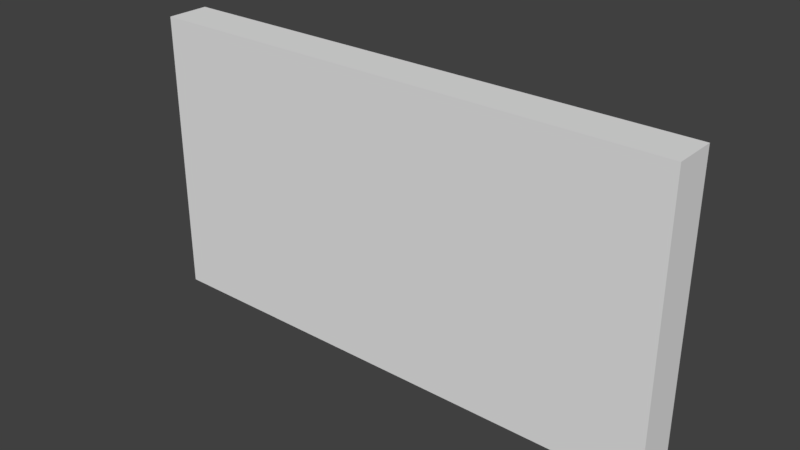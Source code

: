 # Source: HallWall_0.15x1.85x1.blend  (saved by Blender 2.79.0; exported with 4.5.12 LTS)
import bpy
from mathutils import Matrix  # noqa: F401  (used for matrix-valued properties, if any)

bpy.ops.wm.read_factory_settings(use_empty=True)
scene = bpy.context.scene
scene.name = 'Scene'

# ---- collections
col_collection_1 = bpy.data.collections.new('Collection 1'); scene.collection.children.link(col_collection_1)

# ---- materials (node trees are filled in below, after node groups)
mat_wallwhitewood = bpy.data.materials.new('WallWhiteWood')
mat_wallwhitewood.alpha_threshold = 0.0
mat_wallwhitewood.use_transparent_shadow = False
mat_wallwhitewood.roughness = 0.5
mat_wallwhitewood.specular_intensity = 0.0
mat_wallwhitewood.line_color = (0.0, 0.0, 0.0, 1.0)

# ---- material node trees

# ---- world
world_world = bpy.data.worlds.new('World'); scene.world = world_world
world_world.color = (0.05088, 0.05088, 0.05088)
world_world.use_sun_shadow = False
world_world.sun_shadow_jitter_overblur = 0.0
world_world.cycles.sampling_method = 'MANUAL'

# ---- meshes
me_hallwall_0_15x1_85x1 = bpy.data.meshes.new('HallWall_0.15x1.85x1')
me_hallwall_0_15x1_85x1.from_pydata([(1.85, 6.557e-09, 0.15), (-1.854e-07, 6.557e-09, 0.15), (0.0, 0.0, 0.0), (1.85, 2.438e-14, 5.577e-07), (1.85, 1.0, 0.15), (-7.814e-07, 1.0, 0.15), (1.788e-07, 1.0, -2.821e-07), (1.85, 1.0, 2.16e-07)], [], [(0, 1, 2, 3), (4, 7, 6, 5), (0, 4, 5, 1), (1, 5, 6, 2), (2, 6, 7, 3), (4, 0, 3, 7)])
_uv = me_hallwall_0_15x1_85x1.uv_layers.new(name='UVMap')
_uv.uv.foreach_set('vector', [0.0, 0.0, 0.0, 0.0, 0.0, 0.0, 0.0, 0.0, 0.0, 0.0, 0.0, 0.0, 0.0, 0.0, 0.0, 0.0, 0.9966, -0.0008891, 0.9966, 0.996, -0.00323, 0.996, -0.00323, -0.0008891, 0.0, 0.0, 0.0, 0.0, 0.0, 0.0, 0.0, 0.0, 0.0, 0.0, 0.0, 0.0, 0.0, 0.0, 0.0, 0.0, 0.0, 0.0, 0.0, 0.0, 0.0, 0.0, 0.0, 0.0])
me_hallwall_0_15x1_85x1.materials.append(mat_wallwhitewood)
me_hallwall_0_15x1_85x1.use_remesh_preserve_volume = False
me_hallwall_0_15x1_85x1.use_remesh_preserve_attributes = False
me_hallwall_0_15x1_85x1.use_mirror_vertex_groups = False
me_hallwall_0_15x1_85x1.update()

# ---- objects
ob_hallwall_0_15x1_85x1 = bpy.data.objects.new('HallWall_0.15x1.85x1', me_hallwall_0_15x1_85x1)

# ---- transforms, parenting, visibility, modifiers, constraints
ob_hallwall_0_15x1_85x1.location = (-1.192e-07, 1.788e-07, 0.0)
ob_hallwall_0_15x1_85x1.rotation_euler = (1.571, 0.0, 0.0)
ob_hallwall_0_15x1_85x1.lock_rotations_4d = False
ob_hallwall_0_15x1_85x1.empty_display_type = 'ARROWS'
ob_hallwall_0_15x1_85x1.lineart.crease_threshold = 0.0

# ---- collection membership
col_collection_1.objects.link(ob_hallwall_0_15x1_85x1)

# ---- scene / render settings (as saved in the file)
scene.frame_start = 1; scene.frame_end = 250; scene.frame_set(59)
scene.render.engine = 'BLENDER_EEVEE_NEXT'
scene.render.resolution_percentage = 50
scene.render.dither_intensity = 0.0
scene.cycles.use_denoising = False
scene.cycles.samples = 128
scene.cycles.sampling_pattern = 'TABULATED_SOBOL'
scene.cycles.use_adaptive_sampling = False
scene.cycles.use_light_tree = False
scene.cycles.blur_glossy = 0.0
scene.cycles.sample_clamp_indirect = 0.0
scene.view_settings.view_transform = 'Standard'
bpy.context.view_layer.update()

# ---- added for rendering (the .blend has no active camera and no usable light): camera, sun
cam_auto = bpy.data.cameras.new('AutoCamera')
cam_auto.lens = 50.0
cam_auto.sensor_width = 36.0
cam_auto.clip_end = 1000.0
ob_auto_camera = bpy.data.objects.new('AutoCamera', cam_auto)
scene.collection.objects.link(ob_auto_camera)
ob_auto_camera.location = (2.87567, -2.4158, 2.06053)
ob_auto_camera.rotation_euler = (1.09748, -7.21219e-08, 0.694738)
scene.camera = ob_auto_camera
light_auto_sun = bpy.data.lights.new('AutoSun', 'SUN')
light_auto_sun.energy = 3.0
light_auto_sun.angle = 0.0523599
ob_auto_sun = bpy.data.objects.new('AutoSun', light_auto_sun)
scene.collection.objects.link(ob_auto_sun)
ob_auto_sun.rotation_euler = (0.872665, 0.174533, 0.523599)
bpy.context.view_layer.update()
